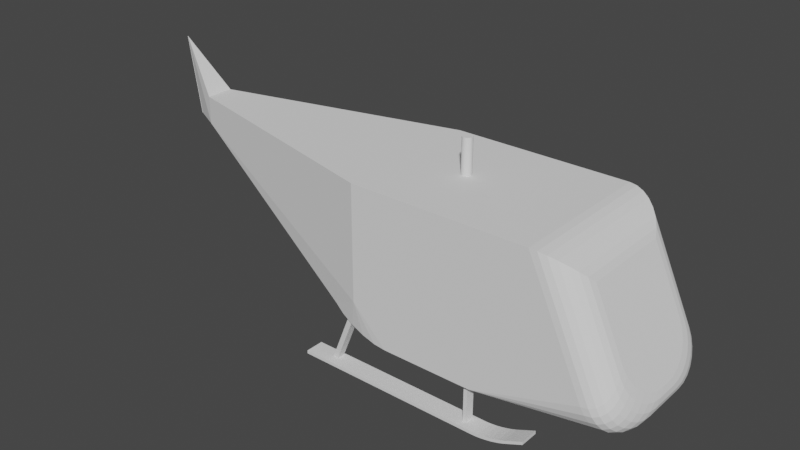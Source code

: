 # Source: helicopter1.blend  (saved by Blender 2.80.75; exported with 4.5.12 LTS)
import bpy
from mathutils import Matrix  # noqa: F401  (used for matrix-valued properties, if any)

bpy.ops.wm.read_factory_settings(use_empty=True)
scene = bpy.context.scene
scene.name = 'Scene'

# ---- collections
col_collection = bpy.data.collections.new('Collection'); scene.collection.children.link(col_collection)

# ---- world
world_world = bpy.data.worlds.new('World'); scene.world = world_world
world_world.use_nodes = True; world_world.node_tree.nodes.clear()
_N = world_world.node_tree.nodes; _L = world_world.node_tree.links
n0 = _N.new('ShaderNodeOutputWorld'); n0.name = 'World Output'; n0.location = (300, 300)
n1 = _N.new('ShaderNodeBackground'); n1.name = 'Background'; n1.location = (10, 300)
n1.inputs[0].default_value = (0.05088, 0.05088, 0.05088, 1.0)
_L.new(n1.outputs[0], n0.inputs[0])
n0.is_active_output = True
world_world.color = (0.05088, 0.05088, 0.05088)
world_world.use_sun_shadow = False
world_world.sun_shadow_jitter_overblur = 0.0

# ---- meshes
me_cube_001 = bpy.data.meshes.new('Cube.001')
me_cube_001.from_pydata([(-1.084, -0.8977, -1.0), (-1.0, -1.0, 1.0), (-1.084, 0.9317, -1.0), (-1.0, 1.0, 1.0), (-5.93, 0.1884, 0.9979), (-5.93, -0.1884, 0.9979), (-5.93, -0.1884, 0.6211), (-5.93, 0.1884, 0.6211), (-0.3267, -1.0, 1.0), (0.2419, -0.6115, 0.6471), (-0.2322, -0.9903, 0.9912), (-0.1344, -0.9615, 0.965), (-0.03799, -0.9152, 0.923), (0.05205, -0.8537, 0.8671), (0.1312, -0.7801, 0.8002), (0.1956, -0.6979, 0.7256), (0.2419, 0.6115, 0.6471), (-0.3267, 1.0, 1.0), (0.1956, 0.6979, 0.7256), (0.1312, 0.7801, 0.8002), (0.05205, 0.8537, 0.8671), (-0.03799, 0.9152, 0.923), (-0.1344, 0.9615, 0.965), (-0.2322, 0.9903, 0.9912), (-2.679, -1.0, 1.0), (-2.679, 1.0, 1.0), (0.6279, -0.6115, -0.1914), (0.8376, -0.04726, -0.6471), (0.6745, -0.5973, -0.2928), (0.7189, -0.5556, -0.3891), (0.7586, -0.4884, -0.4755), (0.7918, -0.3991, -0.5477), (0.8168, -0.2921, -0.602), (0.8323, -0.1728, -0.6357), (0.5938, -0.4992, -1.0), (0.3997, -1.0, -0.5783), (-0.9939, -1.0, -1.0), (0.5889, -0.6106, -0.9894), (0.5746, -0.7165, -0.9582), (0.5514, -0.8114, -0.908), (0.5207, -0.8907, -0.8412), (0.4839, -0.9504, -0.7613), (0.4429, -0.9874, -0.6721), (0.8635, -0.1359, -0.7256), (0.6553, -0.6979, -0.2732), (0.8583, -0.261, -0.7143), (0.8429, -0.3798, -0.6808), (0.8181, -0.4863, -0.6269), (0.7851, -0.5753, -0.5553), (0.7456, -0.6423, -0.4695), (0.7016, -0.6839, -0.3738), (0.8678, -0.2257, -0.8002), (0.663, -0.7801, -0.3552), (0.8627, -0.349, -0.789), (0.8475, -0.4662, -0.7561), (0.8231, -0.5713, -0.7031), (0.7907, -0.6591, -0.6327), (0.7519, -0.7252, -0.5483), (0.7086, -0.7662, -0.4542), (0.8502, -0.3127, -0.8671), (0.6494, -0.8537, -0.4308), (0.8452, -0.4331, -0.8562), (0.8303, -0.5475, -0.8239), (0.8064, -0.65, -0.7719), (0.7746, -0.7357, -0.7028), (0.7365, -0.8001, -0.6201), (0.6941, -0.8402, -0.5279), (0.8116, -0.39, -0.923), (0.6142, -0.9152, -0.494), (0.8067, -0.5069, -0.9122), (0.7921, -0.6179, -0.8805), (0.7685, -0.7175, -0.8294), (0.7373, -0.8007, -0.7615), (0.6998, -0.8632, -0.6801), (0.6581, -0.9021, -0.5895), (0.7539, -0.4496, -0.965), (0.5587, -0.9615, -0.5408), (0.7491, -0.5635, -0.9544), (0.7346, -0.6717, -0.923), (0.7113, -0.7688, -0.8725), (0.6804, -0.8498, -0.8053), (0.6434, -0.9108, -0.7249), (0.6021, -0.9487, -0.6352), (0.6801, -0.4867, -0.9912), (0.4858, -0.9903, -0.569), (0.6752, -0.5987, -0.9806), (0.6609, -0.7052, -0.9493), (0.6377, -0.8006, -0.899), (0.6069, -0.8804, -0.8322), (0.5701, -0.9404, -0.7522), (0.529, -0.9776, -0.6629), (0.8376, 0.04726, -0.6471), (0.6279, 0.6115, -0.1914), (0.8323, 0.1728, -0.6357), (0.8168, 0.2921, -0.602), (0.7918, 0.3991, -0.5477), (0.7586, 0.4884, -0.4755), (0.7189, 0.5556, -0.3891), (0.6745, 0.5973, -0.2928), (0.3997, 1.0, -0.5783), (0.5938, 0.4992, -1.0), (-0.9931, 1.0, -1.0), (0.4429, 0.9874, -0.6721), (0.4839, 0.9504, -0.7613), (0.5207, 0.8907, -0.8412), (0.5514, 0.8114, -0.908), (0.5746, 0.7165, -0.9582), (0.5889, 0.6106, -0.9894), (0.8635, 0.1359, -0.7256), (0.6553, 0.6979, -0.2732), (0.8583, 0.261, -0.7143), (0.8429, 0.3798, -0.6808), (0.8181, 0.4863, -0.6269), (0.7851, 0.5753, -0.5553), (0.7456, 0.6423, -0.4695), (0.7016, 0.6839, -0.3738), (0.8678, 0.2257, -0.8002), (0.663, 0.7801, -0.3552), (0.8627, 0.349, -0.789), (0.8475, 0.4662, -0.7561), (0.8231, 0.5713, -0.7031), (0.7907, 0.6591, -0.6327), (0.7519, 0.7252, -0.5483), (0.7086, 0.7662, -0.4542), (0.8502, 0.3127, -0.8671), (0.6494, 0.8537, -0.4308), (0.8452, 0.4331, -0.8562), (0.8303, 0.5475, -0.8239), (0.8064, 0.65, -0.7719), (0.7746, 0.7357, -0.7028), (0.7365, 0.8001, -0.6201), (0.6941, 0.8402, -0.5279), (0.8116, 0.39, -0.923), (0.6142, 0.9152, -0.494), (0.8067, 0.5069, -0.9122), (0.7921, 0.6179, -0.8805), (0.7685, 0.7175, -0.8294), (0.7373, 0.8007, -0.7615), (0.6998, 0.8632, -0.6801), (0.6581, 0.9021, -0.5895), (0.7539, 0.4496, -0.965), (0.5587, 0.9615, -0.5408), (0.7491, 0.5635, -0.9544), (0.7346, 0.6717, -0.923), (0.7113, 0.7688, -0.8725), (0.6804, 0.8498, -0.8053), (0.6434, 0.9108, -0.7249), (0.6021, 0.9487, -0.6352), (0.6801, 0.4867, -0.9912), (0.4858, 0.9903, -0.569), (0.6752, 0.5987, -0.9806), (0.6609, 0.7052, -0.9493), (0.6377, 0.8006, -0.899), (0.6069, 0.8804, -0.8322), (0.5701, 0.9404, -0.7522), (0.529, 0.9776, -0.6629), (-1.7, 0.493, -1.0), (-3.077, 0.8732, -0.7468), (-2.679, 1.0, -0.528), (-2.372, 0.9938, -0.9876), (-2.56, 0.9758, -0.9516), (-2.807, 0.9061, -0.8739), (-2.876, 0.8925, -0.8467), (-3.077, -0.8732, -0.7468), (-1.7, -0.493, -1.0), (-2.679, -1.0, -0.528), (-2.876, -0.8634, -0.8467), (-2.807, -0.877, -0.8739), (-2.56, -0.9758, -0.9516), (-2.372, -0.9938, -0.9876), (-5.93, 0.1884, 0.9979), (-5.93, -0.1884, 0.9979), (-5.93, -0.1884, 0.6211), (-5.93, 0.1884, 0.6211), (-6.491, 0.005767, 1.67), (-6.491, 0.00235, 1.67), (-6.322, 0.00235, 0.6211), (-6.322, 0.005767, 0.6211), (-1.0, 1.0, -1.0), (-1.0, -1.0, -1.0), (-2.207, 1.0, -1.0), (-2.207, -1.0, -1.0), (-1.0, 1.0, -1.0), (-1.0, -1.0, -1.0), (-2.207, 1.0, -1.0), (-2.207, -1.0, -1.0), (-1.0, 0.0, -1.0), (-5.93, 0.0, 0.6211), (-2.207, 0.0, -1.0), (-2.372, 0.0, -0.9876), (-2.56, 0.0, -0.9516), (-2.753, 0.0, -0.8956), (-2.931, -5.96e-08, -0.825), (-3.077, 0.0, -0.7468), (-1.0, 0.0, -1.0), (-2.207, 0.0, -1.0), (-1.507, 0.0, -1.0), (-1.7, 0.0, -1.0), (-1.603, 1.0, -1.0), (-1.603, -1.0, -1.0), (-1.603, 1.0, -1.0), (-1.603, -1.0, -1.0), (-1.603, 0.493, -1.0), (-1.603, -0.493, -1.0), (-1.603, 0.0, -1.0), (-1.0, 0.0, -1.0), (-1.0, -1.0, -1.0), (-2.207, 0.0, -1.0), (-2.207, -1.0, -1.0), (-1.603, 1.0, -1.0), (-1.0, 1.0, -1.0), (-1.603, -1.0, -1.0), (-2.207, 1.0, -1.0), (-2.372, 0.4969, -0.9876), (-2.56, 0.4879, -0.9516), (-2.753, 0.4739, -0.8956), (-2.931, 0.4562, -0.825), (-3.077, 0.4366, -0.7468), (-1.0, 0.5, -1.0), (-5.93, 0.09421, 0.6211), (-2.207, 0.5, -1.0), (-1.0, 0.5, -1.0), (-2.207, 0.5, -1.0), (-1.0, 0.5, -1.0), (-2.207, 0.5, -1.0), (-1.603, 0.2465, -1.0), (-1.084, 0.2465, -1.0), (-1.7, 0.2465, -1.0), (-1.0, -0.5, -1.0), (-5.93, -0.09421, 0.6211), (-2.207, -0.5, -1.0), (-1.0, -0.5, -1.0), (-2.207, -0.5, -1.0), (-1.0, -0.5, -1.0), (-2.207, -0.5, -1.0), (-2.372, -0.4969, -0.9876), (-2.56, -0.4879, -0.9516), (-2.753, -0.4739, -0.8956), (-2.931, -0.4562, -0.825), (-3.077, -0.4366, -0.7468), (-1.603, -0.2465, -1.0), (-1.084, -0.6512, -1.0), (-1.7, -0.2465, -1.0), (-1.302, 1.0, -1.0), (-1.302, 1.0, -1.0), (-1.302, 1.0, -1.0), (-1.302, -1.0, -1.0), (-1.302, -1.0, -1.0), (-1.302, -1.0, -1.0), (-1.555, 0.0, -1.0), (-1.132, 0.9317, -1.0), (-1.132, -0.8977, -1.0), (-1.132, 0.2465, -1.0), (-1.132, -0.6512, -1.0), (-1.905, -1.0, -1.0), (-1.905, -1.0, -1.0), (-1.905, -1.0, -1.0), (-1.651, 0.0, -1.0), (-1.905, 1.0, -1.0), (-1.905, 1.0, -1.0), (-1.905, 1.0, -1.0), (-1.651, -0.493, -1.0), (-1.651, 0.493, -1.0), (-1.651, 0.2465, -1.0), (-1.651, -0.2465, -1.0), (-2.372, 0.7453, -0.9876), (-2.56, 0.7318, -0.9516), (-2.807, 0.7621, -0.8739), (-2.876, 0.7519, -0.8467), (-3.077, 0.6549, -0.7468), (-1.603, 0.3697, -1.0), (-1.0, 0.75, -1.0), (-5.93, 0.1413, 0.6211), (-2.207, 0.75, -1.0), (-1.0, 0.75, -1.0), (-2.207, 0.75, -1.0), (-1.0, 0.75, -1.0), (-2.207, 0.75, -1.0), (-1.084, 0.8084, -1.0), (-1.7, 0.3697, -1.0), (-1.132, 0.8084, -1.0), (-1.651, 0.3697, -1.0), (-1.0, -0.75, -1.0), (-5.93, -0.1413, 0.6211), (-2.207, -0.75, -1.0), (-1.0, -0.75, -1.0), (-2.207, -0.75, -1.0), (-1.0, -0.75, -1.0), (-2.207, -0.75, -1.0), (-1.084, -0.7745, -1.0), (-1.7, -0.3697, -1.0), (-2.372, -0.7453, -0.9876), (-2.56, -0.7318, -0.9516), (-2.807, -0.7621, -0.8739), (-2.876, -0.7519, -0.8467), (-3.077, -0.6549, -0.7468), (-1.603, -0.3697, -1.0), (-1.132, -0.7745, -1.0), (-1.651, -0.3697, -1.0), (-2.753, 0.9477, -0.8956), (-2.931, 0.9124, -0.825), (-2.931, -0.9124, -0.825), (-2.753, -0.9477, -0.8956), (-2.753, 0.7108, -0.8956), (-2.931, 0.6843, -0.825), (-2.753, -0.7108, -0.8956), (-2.931, -0.6843, -0.825), (-2.372, 0.8696, -0.9876), (-2.56, 0.8538, -0.9516), (-2.753, 0.8293, -0.8956), (-2.931, 0.7984, -0.825), (-3.077, 0.7641, -0.7468), (-1.603, 0.4314, -1.0), (-1.132, 0.8701, -1.0), (-1.651, 0.4314, -1.0), (-1.0, 0.875, -1.0), (-5.93, 0.1649, 0.6211), (-2.207, 0.875, -1.0), (-1.0, 0.875, -1.0), (-2.207, 0.875, -1.0), (-1.0, 0.875, -1.0), (-2.207, 0.875, -1.0), (-1.084, 0.8701, -1.0), (-1.7, 0.4314, -1.0), (-2.807, 0.8196, -0.8739), (-2.876, 0.8076, -0.8467), (-1.084, -0.7745, -1.547), (-1.084, -0.8977, -1.547), (-1.132, 0.9317, -1.547), (-1.084, 0.9317, -1.547), (-1.132, -0.8977, -1.547), (-1.132, 0.8701, -1.547), (-1.132, -0.7745, -1.547), (-1.084, 0.8701, -1.547), (-3.086, 0.9061, -1.576), (-3.154, 0.8925, -1.549), (-3.154, -0.8634, -1.549), (-3.086, -0.877, -1.576), (-3.086, 0.8196, -1.576), (-3.154, 0.8076, -1.549), (-3.086, -0.7621, -1.576), (-3.154, -0.7519, -1.549), (-3.482, 0.7623, -1.588), (-3.482, 0.7623, -1.547), (-3.482, 1.015, -1.588), (-3.482, 1.015, -1.547), (-0.2574, 1.015, -1.352), (-0.2574, 1.015, -1.393), (-0.2574, 0.7623, -1.393), (-0.2574, 0.7623, -1.352), (-0.5045, 0.7623, -1.5), (-0.925, 0.7623, -1.588), (-0.5785, 0.7623, -1.527), (-0.6664, 0.7623, -1.552), (-0.7594, 0.7623, -1.571), (-0.8485, 0.7623, -1.584), (-0.925, 0.7623, -1.547), (-0.5045, 0.7623, -1.459), (-0.8485, 0.7623, -1.543), (-0.7594, 0.7623, -1.531), (-0.6664, 0.7623, -1.511), (-0.5785, 0.7623, -1.486), (-0.5045, 1.015, -1.5), (-0.925, 1.015, -1.588), (-0.5785, 1.015, -1.527), (-0.6664, 1.015, -1.552), (-0.7594, 1.015, -1.571), (-0.8485, 1.015, -1.584), (-0.925, 1.015, -1.547), (-0.5045, 1.015, -1.459), (-0.8485, 1.015, -1.543), (-0.7594, 1.015, -1.531), (-0.6664, 1.015, -1.511), (-0.5785, 1.015, -1.486), (-0.5785, -0.7425, -1.486), (-0.6664, -0.7425, -1.511), (-0.7594, -0.7425, -1.531), (-0.8485, -0.7425, -1.543), (-0.5045, -0.7425, -1.459), (-0.925, -0.7425, -1.547), (-0.8485, -0.7425, -1.584), (-0.7594, -0.7425, -1.571), (-0.6664, -0.7425, -1.552), (-0.5785, -0.7425, -1.527), (-0.925, -0.7425, -1.588), (-0.5045, -0.7425, -1.5), (-0.5785, -0.9947, -1.486), (-0.6664, -0.9947, -1.511), (-0.7594, -0.9947, -1.531), (-0.8485, -0.9947, -1.543), (-0.5045, -0.9947, -1.459), (-0.925, -0.9947, -1.547), (-0.8485, -0.9947, -1.584), (-0.7594, -0.9947, -1.571), (-0.6664, -0.9947, -1.552), (-0.5785, -0.9947, -1.527), (-0.925, -0.9947, -1.588), (-0.5045, -0.9947, -1.5), (-0.2574, -0.9947, -1.352), (-0.2574, -0.9947, -1.393), (-0.2574, -0.7425, -1.393), (-0.2574, -0.7425, -1.352), (-3.482, -0.7425, -1.547), (-3.482, -0.7425, -1.588), (-3.482, -0.9947, -1.547), (-3.482, -0.9947, -1.588), (-1.084, 0.8701, -1.584), (-1.084, 0.8084, -1.584), (-1.132, 0.8084, -1.584), (-1.132, 0.8701, -1.584), (-1.0, 0.0, 1.0), (-2.679, 0.0, 1.0), (-0.3267, 0.0, 1.0), (-0.2322, 0.0, 0.9912), (-0.1344, 0.0, 0.965), (-0.03799, 5.96e-08, 0.923), (0.05205, 0.0, 0.8671), (0.1312, 5.96e-08, 0.8002), (0.1956, 5.96e-08, 0.7256), (0.2419, 0.0, 0.6471), (-5.93, 0.0, 0.9979), (-1.839, 1.0, 1.0), (-1.839, -1.0, 1.0), (-1.839, 0.0, 1.0), (-1.841, 0.07282, 0.9484), (-1.841, 0.07282, 1.079), (-1.828, 0.07156, 0.9484), (-1.828, 0.07156, 1.079), (-1.816, 0.06783, 0.9484), (-1.816, 0.06783, 1.079), (-1.804, 0.06177, 0.9484), (-1.804, 0.06177, 1.079), (-1.794, 0.05362, 0.9484), (-1.794, 0.05362, 1.079), (-1.786, 0.04369, 0.9484), (-1.786, 0.04369, 1.079), (-1.78, 0.03235, 0.9484), (-1.78, 0.03235, 1.079), (-1.776, 0.02006, 0.9484), (-1.776, 0.02006, 1.079), (-1.775, 0.007267, 0.9484), (-1.775, 0.007267, 1.079), (-1.776, -0.005522, 0.9484), (-1.776, -0.005522, 1.079), (-1.78, -0.01782, 0.9484), (-1.78, -0.01782, 1.079), (-1.786, -0.02915, 0.9484), (-1.786, -0.02915, 1.079), (-1.794, -0.03909, 0.9484), (-1.794, -0.03909, 1.079), (-1.804, -0.04724, 0.9484), (-1.804, -0.04724, 1.079), (-1.816, -0.0533, 0.9484), (-1.816, -0.0533, 1.079), (-1.828, -0.05703, 0.9484), (-1.828, -0.05703, 1.079), (-1.841, -0.05829, 0.9484), (-1.841, -0.05829, 1.079), (-1.853, -0.05703, 0.9484), (-1.853, -0.05703, 1.079), (-1.866, -0.0533, 0.9484), (-1.866, -0.0533, 1.079), (-1.877, -0.04724, 0.9484), (-1.877, -0.04724, 1.079), (-1.887, -0.03909, 0.9484), (-1.887, -0.03909, 1.079), (-1.895, -0.02915, 0.9484), (-1.895, -0.02915, 1.079), (-1.901, -0.01782, 0.9484), (-1.901, -0.01782, 1.079), (-1.905, -0.005522, 0.9484), (-1.905, -0.005522, 1.079), (-1.906, 0.007267, 0.9484), (-1.906, 0.007267, 1.079), (-1.905, 0.02006, 0.9484), (-1.905, 0.02006, 1.079), (-1.901, 0.03235, 0.9484), (-1.901, 0.03235, 1.079), (-1.895, 0.04369, 0.9484), (-1.895, 0.04369, 1.079), (-1.887, 0.05362, 0.9484), (-1.887, 0.05362, 1.079), (-1.877, 0.06177, 0.9484), (-1.877, 0.06177, 1.079), (-1.866, 0.06783, 0.9484), (-1.866, 0.06783, 1.079), (-1.853, 0.07156, 0.9484), (-1.853, 0.07156, 1.079), (-1.828, 0.07156, 1.468), (-1.841, 0.07282, 1.468), (-1.816, 0.06783, 1.468), (-1.804, 0.06177, 1.468), (-1.794, 0.05362, 1.468), (-1.786, 0.04369, 1.468), (-1.78, 0.03235, 1.468), (-1.776, 0.02006, 1.468), (-1.775, 0.007267, 1.468), (-1.776, -0.005522, 1.468), (-1.78, -0.01782, 1.468), (-1.786, -0.02915, 1.468), (-1.794, -0.03909, 1.468), (-1.804, -0.04724, 1.468), (-1.816, -0.0533, 1.468), (-1.828, -0.05703, 1.468), (-1.841, -0.05829, 1.468), (-1.853, -0.05703, 1.468), (-1.866, -0.0533, 1.468), (-1.877, -0.04724, 1.468), (-1.887, -0.03909, 1.468), (-1.895, -0.02915, 1.468), (-1.901, -0.01782, 1.468), (-1.905, -0.005522, 1.468), (-1.906, 0.007267, 1.468), (-1.905, 0.02006, 1.468), (-1.901, 0.03235, 1.468), (-1.895, 0.04369, 1.468), (-1.887, 0.05362, 1.468), (-1.877, 0.06177, 1.468), (-1.866, 0.06783, 1.468), (-1.853, 0.07156, 1.468)], [], [(423, 421, 25, 411), (172, 173, 170, 171), (178, 101, 100, 34, 36, 179, 282, 228, 186, 218, 271, 315), (412, 410, 1, 8), (8, 35, 84, 10), (18, 109, 117, 19), (23, 149, 99, 17), (19, 117, 125, 20), (20, 125, 133, 21), (21, 133, 141, 22), (22, 141, 149, 23), (36, 35, 8, 1, 422, 24, 165, 181, 254, 199, 246, 179), (16, 92, 109, 18), (10, 84, 76, 11), (11, 76, 68, 12), (12, 68, 60, 13), (13, 60, 52, 14), (91, 93, 94, 95, 96, 97, 98, 92, 16, 419, 9, 26, 28, 29, 30, 31, 32, 33, 27), (412, 8, 10, 413), (413, 10, 11, 414), (414, 11, 12, 415), (415, 12, 13, 416), (416, 13, 14, 417), (417, 14, 15, 418), (418, 15, 9, 419), (34, 100, 148, 83), (83, 148, 140, 75), (75, 140, 132, 67), (67, 132, 124, 59), (59, 124, 116, 51), (51, 116, 108, 43), (43, 108, 91, 27), (14, 52, 44, 15), (7, 4, 25, 158, 157), (420, 5, 24, 411), (298, 261, 164, 290), (5, 6, 163, 165, 24), (34, 37, 36), (37, 38, 36), (38, 39, 36), (39, 40, 36), (40, 41, 36), (41, 42, 36), (42, 35, 36), (99, 102, 101), (102, 103, 101), (103, 104, 101), (104, 105, 101), (105, 106, 101), (106, 107, 101), (107, 100, 101), (91, 108, 110, 93), (93, 110, 111, 94), (94, 111, 112, 95), (95, 112, 113, 96), (96, 113, 114, 97), (97, 114, 115, 98), (98, 115, 109, 92), (108, 116, 118, 110), (110, 118, 119, 111), (111, 119, 120, 112), (112, 120, 121, 113), (113, 121, 122, 114), (114, 122, 123, 115), (115, 123, 117, 109), (116, 124, 126, 118), (118, 126, 127, 119), (119, 127, 128, 120), (120, 128, 129, 121), (121, 129, 130, 122), (122, 130, 131, 123), (123, 131, 125, 117), (124, 132, 134, 126), (126, 134, 135, 127), (127, 135, 136, 128), (128, 136, 137, 129), (129, 137, 138, 130), (130, 138, 139, 131), (131, 139, 133, 125), (132, 140, 142, 134), (134, 142, 143, 135), (135, 143, 144, 136), (136, 144, 145, 137), (137, 145, 146, 138), (138, 146, 147, 139), (139, 147, 141, 133), (140, 148, 150, 142), (142, 150, 151, 143), (143, 151, 152, 144), (144, 152, 153, 145), (145, 153, 154, 146), (146, 154, 155, 147), (147, 155, 149, 141), (148, 100, 107, 150), (150, 107, 106, 151), (151, 106, 105, 152), (152, 105, 104, 153), (153, 104, 103, 154), (154, 103, 102, 155), (155, 102, 99, 149), (84, 35, 42, 90), (90, 42, 41, 89), (89, 41, 40, 88), (88, 40, 39, 87), (87, 39, 38, 86), (86, 38, 37, 85), (85, 37, 34, 83), (76, 84, 90, 82), (82, 90, 89, 81), (81, 89, 88, 80), (80, 88, 87, 79), (79, 87, 86, 78), (78, 86, 85, 77), (77, 85, 83, 75), (68, 76, 82, 74), (74, 82, 81, 73), (73, 81, 80, 72), (72, 80, 79, 71), (71, 79, 78, 70), (70, 78, 77, 69), (69, 77, 75, 67), (60, 68, 74, 66), (66, 74, 73, 65), (65, 73, 72, 64), (64, 72, 71, 63), (63, 71, 70, 62), (62, 70, 69, 61), (61, 69, 67, 59), (52, 60, 66, 58), (58, 66, 65, 57), (57, 65, 64, 56), (56, 64, 63, 55), (55, 63, 62, 54), (54, 62, 61, 53), (53, 61, 59, 51), (44, 52, 58, 50), (50, 58, 57, 49), (49, 57, 56, 48), (48, 56, 55, 47), (47, 55, 54, 46), (46, 54, 53, 45), (45, 53, 51, 43), (26, 44, 50, 28), (28, 50, 49, 29), (29, 49, 48, 30), (30, 48, 47, 31), (31, 47, 46, 32), (32, 46, 45, 33), (33, 45, 43, 27), (15, 44, 26, 9), (180, 159, 158), (159, 160, 158), (160, 299, 158), (299, 300, 158), (300, 157, 158), (163, 301, 165), (301, 302, 165), (302, 168, 165), (168, 169, 165), (169, 181, 165), (284, 181, 169, 291), (291, 169, 168, 292), (292, 168, 302, 305), (162, 161, 334, 335), (306, 301, 163, 295), (316, 7, 157, 311), (177, 174, 175, 176), (172, 171, 174, 177), (171, 170, 175, 174), (170, 173, 176, 175), (173, 172, 177, 176), (318, 182, 178, 315), (286, 185, 181, 284), (259, 184, 180, 258), (247, 183, 179, 246), (320, 210, 182, 318), (288, 208, 185, 286), (260, 212, 184, 259), (248, 206, 183, 247), (224, 207, 195, 222), (233, 205, 194, 231), (222, 195, 188, 220), (231, 194, 186, 228), (229, 187, 193, 239), (216, 192, 193, 217), (215, 191, 192, 216), (214, 190, 191, 215), (213, 189, 190, 214), (220, 188, 189, 213), (263, 257, 197, 227), (252, 249, 204, 225), (256, 211, 201, 255), (245, 209, 200, 244), (255, 201, 199, 254), (244, 200, 198, 243), (297, 251, 203, 296), (241, 196, 205, 233), (290, 164, 208, 288), (250, 202, 209, 245), (261, 203, 211, 256), (322, 2, 210, 320), (227, 197, 207, 224), (262, 156, 212, 260), (251, 0, 206, 248), (279, 227, 224, 277), (196, 226, 223, 205), (280, 252, 225, 270), (281, 263, 227, 279), (273, 220, 213, 265), (265, 213, 214, 266), (266, 214, 215, 303), (303, 215, 216, 304), (304, 216, 217, 269), (275, 222, 220, 273), (277, 224, 222, 275), (205, 223, 221, 194), (194, 221, 218, 186), (187, 219, 217, 193), (197, 242, 234, 207), (289, 241, 233, 287), (249, 253, 240, 204), (283, 229, 239, 295), (285, 231, 228, 282), (287, 233, 231, 285), (207, 234, 232, 195), (195, 232, 230, 188), (192, 238, 239, 193), (191, 237, 238, 192), (190, 236, 237, 191), (189, 235, 236, 190), (188, 230, 235, 189), (257, 264, 242, 197), (196, 241, 253, 249), (278, 226, 252, 280), (203, 251, 248, 211), (2, 250, 245, 210), (182, 244, 243, 178), (210, 245, 244, 182), (226, 196, 249, 252), (211, 248, 247, 201), (201, 247, 246, 199), (204, 240, 264, 257), (270, 225, 263, 281), (202, 262, 260, 209), (164, 261, 256, 208), (185, 255, 254, 181), (208, 256, 255, 185), (225, 204, 257, 263), (209, 260, 259, 200), (200, 259, 258, 198), (296, 203, 261, 298), (312, 270, 281, 314), (313, 322, 406, 409), (321, 277, 275, 319), (319, 275, 273, 317), (310, 304, 269, 311), (324, 267, 268, 325), (308, 266, 303, 309), (307, 265, 266, 308), (317, 273, 265, 307), (314, 281, 279, 323), (313, 280, 270, 312), (323, 279, 277, 321), (226, 278, 276, 223), (223, 276, 274, 221), (221, 274, 271, 218), (219, 272, 269, 217), (240, 296, 298, 264), (241, 289, 297, 253), (206, 287, 285, 183), (183, 285, 282, 179), (6, 283, 295, 163), (0, 289, 287, 206), (242, 290, 288, 234), (253, 297, 296, 240), (234, 288, 286, 232), (232, 286, 284, 230), (238, 306, 295, 239), (237, 305, 306, 238), (236, 292, 305, 237), (235, 291, 292, 236), (230, 284, 291, 235), (264, 298, 290, 242), (161, 162, 300, 299), (166, 167, 302, 301), (324, 161, 299, 309), (325, 268, 304, 310), (268, 267, 303, 304), (167, 293, 305, 302), (294, 166, 301, 306), (293, 294, 306, 305), (162, 325, 310, 300), (267, 324, 309, 303), (156, 323, 321, 212), (250, 313, 312, 202), (262, 314, 323, 156), (180, 317, 307, 159), (159, 307, 308, 160), (160, 308, 309, 299), (161, 324, 338, 334), (300, 310, 311, 157), (184, 319, 317, 180), (212, 321, 319, 184), (251, 297, 332, 330), (202, 312, 314, 262), (278, 322, 320, 276), (276, 320, 318, 274), (274, 318, 315, 271), (272, 316, 311, 269), (326, 327, 330, 332), (329, 333, 331, 328), (297, 289, 326, 332), (289, 0, 327, 326), (322, 313, 331, 333), (322, 278, 280, 313, 409, 408, 407, 406), (0, 251, 330, 327), (340, 337, 336, 341), (334, 338, 339, 335), (294, 293, 340, 341), (293, 167, 337, 340), (325, 162, 335, 339), (167, 166, 336, 337), (324, 325, 339, 338), (166, 294, 341, 336), (342, 343, 345, 344), (362, 369, 346, 347), (344, 345, 368, 363), (344, 363, 351, 342), (357, 350, 348, 349), (369, 357, 349, 346), (347, 346, 349, 348), (368, 345, 343, 356), (351, 356, 343, 342), (369, 362, 364, 373), (373, 364, 365, 372), (372, 365, 366, 371), (371, 366, 367, 370), (370, 367, 363, 368), (351, 363, 367, 355), (355, 367, 366, 354), (354, 366, 365, 353), (353, 365, 364, 352), (352, 364, 362, 350), (368, 356, 358, 370), (370, 358, 359, 371), (371, 359, 360, 372), (372, 360, 361, 373), (373, 361, 357, 369), (356, 351, 355, 358), (358, 355, 354, 359), (359, 354, 353, 360), (360, 353, 352, 361), (361, 352, 350, 357), (350, 362, 347, 348), (397, 385, 400, 399), (386, 395, 397, 390), (387, 394, 395, 386), (388, 393, 394, 387), (389, 392, 393, 388), (391, 396, 392, 389), (374, 386, 390, 378), (375, 387, 386, 374), (376, 388, 387, 375), (377, 389, 388, 376), (379, 391, 389, 377), (395, 383, 385, 397), (394, 382, 383, 395), (393, 381, 382, 394), (392, 380, 381, 393), (396, 384, 380, 392), (377, 380, 384, 379), (376, 381, 380, 377), (375, 382, 381, 376), (374, 383, 382, 375), (378, 385, 383, 374), (396, 391, 404, 405), (379, 402, 404, 391), (400, 401, 398, 399), (378, 390, 398, 401), (390, 397, 399, 398), (403, 384, 396, 405), (403, 402, 379, 384), (385, 378, 401, 400), (405, 404, 402, 403), (3, 17, 99, 101, 178, 243, 198, 258, 180, 158, 25, 421), (406, 407, 408, 409), (2, 322, 333, 329, 328, 331, 313, 250), (4, 420, 411, 25), (18, 418, 419, 16), (19, 417, 418, 18), (20, 416, 417, 19), (21, 415, 416, 20), (22, 414, 415, 21), (23, 413, 414, 22), (17, 412, 413, 23), (17, 3, 410, 412), (422, 423, 411, 24), (1, 410, 423, 422), (410, 3, 421, 423), (424, 425, 427, 426), (426, 427, 429, 428), (428, 429, 431, 430), (430, 431, 433, 432), (432, 433, 435, 434), (434, 435, 437, 436), (436, 437, 439, 438), (438, 439, 441, 440), (440, 441, 443, 442), (442, 443, 445, 444), (444, 445, 447, 446), (446, 447, 449, 448), (448, 449, 451, 450), (450, 451, 453, 452), (452, 453, 455, 454), (454, 455, 457, 456), (456, 457, 459, 458), (458, 459, 461, 460), (460, 461, 463, 462), (462, 463, 465, 464), (464, 465, 467, 466), (466, 467, 469, 468), (468, 469, 471, 470), (470, 471, 473, 472), (472, 473, 475, 474), (474, 475, 477, 476), (476, 477, 479, 478), (478, 479, 481, 480), (480, 481, 483, 482), (482, 483, 485, 484), (429, 427, 488, 490), (484, 485, 487, 486), (486, 487, 425, 424), (424, 426, 428, 430, 432, 434, 436, 438, 440, 442, 444, 446, 448, 450, 452, 454, 456, 458, 460, 462, 464, 466, 468, 470, 472, 474, 476, 478, 480, 482, 484, 486), (488, 489, 519, 518, 517, 516, 515, 514, 513, 512, 511, 510, 509, 508, 507, 506, 505, 504, 503, 502, 501, 500, 499, 498, 497, 496, 495, 494, 493, 492, 491, 490), (447, 445, 498, 499), (465, 463, 507, 508), (483, 481, 516, 517), (439, 437, 494, 495), (457, 455, 503, 504), (475, 473, 512, 513), (431, 429, 490, 491), (449, 447, 499, 500), (467, 465, 508, 509), (485, 483, 517, 518), (441, 439, 495, 496), (459, 457, 504, 505), (477, 475, 513, 514), (433, 431, 491, 492), (451, 449, 500, 501), (469, 467, 509, 510), (487, 485, 518, 519), (443, 441, 496, 497), (461, 459, 505, 506), (479, 477, 514, 515), (435, 433, 492, 493), (453, 451, 501, 502), (471, 469, 510, 511), (427, 425, 489, 488), (425, 487, 519, 489), (445, 443, 497, 498), (463, 461, 506, 507), (481, 479, 515, 516), (437, 435, 493, 494), (455, 453, 502, 503), (473, 471, 511, 512)])
_uv = me_cube_001.uv_layers.new(name='UVMap')
_uv.uv.foreach_set('vector', [0.875, 0.625, 0.875, 0.5, 0.875, 0.5, 0.875, 0.625, 0.4764, 0.1014, 0.4764, 0.1486, 0.5236, 0.1486, 0.5236, 0.1014, 0.125, 0.5, 0.2707, 0.5, 0.3242, 0.5626, 0.3242, 0.6874, 0.2707, 0.75, 0.125, 0.75, 0.125, 0.7188, 0.125, 0.6875, 0.125, 0.625, 0.125, 0.5625, 0.125, 0.5312, 0.125, 0.5156, 0.7191, 0.625, 0.875, 0.625, 0.875, 0.75, 0.7191, 0.75, 0.625, 0.8441, 0.4277, 0.8099, 0.4289, 0.7966, 0.6239, 0.8226, 0.5912, 0.5378, 0.4663, 0.5378, 0.4575, 0.5275, 0.6019, 0.5275, 0.6239, 0.4274, 0.4289, 0.4534, 0.4277, 0.4401, 0.625, 0.4059, 0.6019, 0.5275, 0.4575, 0.5275, 0.4504, 0.5183, 0.6126, 0.5183, 0.6126, 0.5183, 0.4504, 0.5183, 0.4383, 0.4773, 0.6154, 0.4681, 0.6154, 0.4681, 0.4383, 0.4773, 0.4324, 0.4659, 0.6206, 0.4486, 0.6206, 0.4486, 0.4324, 0.4659, 0.4289, 0.4534, 0.6239, 0.4274, 0.375, 0.8543, 0.4277, 0.8099, 0.625, 0.8441, 0.625, 1.0, 0.625, 1.0, 0.625, 1.0, 0.434, 1.0, 0.375, 1.0, 0.375, 1.0, 0.375, 1.0, 0.375, 1.0, 0.375, 1.0, 0.5809, 0.5486, 0.4761, 0.5486, 0.4663, 0.5378, 0.5912, 0.5378, 0.6239, 0.8226, 0.4289, 0.7966, 0.4324, 0.7841, 0.6206, 0.8014, 0.6206, 0.8014, 0.4324, 0.7841, 0.4383, 0.7727, 0.6154, 0.7819, 0.6154, 0.7819, 0.4383, 0.7727, 0.4504, 0.7317, 0.6126, 0.7317, 0.6126, 0.7317, 0.4504, 0.7317, 0.4575, 0.7225, 0.6019, 0.7225, 0.4191, 0.6191, 0.4205, 0.6034, 0.4247, 0.5885, 0.4314, 0.5751, 0.4406, 0.5638, 0.4514, 0.5555, 0.4634, 0.5503, 0.4761, 0.5486, 0.5809, 0.5486, 0.5809, 0.625, 0.5809, 0.7014, 0.4761, 0.7014, 0.4634, 0.6997, 0.4514, 0.6945, 0.4406, 0.6862, 0.4314, 0.6749, 0.4247, 0.6615, 0.4205, 0.6466, 0.4191, 0.6309, 0.7191, 0.625, 0.7191, 0.75, 0.6972, 0.7488, 0.6972, 0.625, 0.6972, 0.625, 0.6972, 0.7488, 0.6745, 0.7452, 0.6745, 0.625, 0.6745, 0.625, 0.6745, 0.7452, 0.6522, 0.7394, 0.6522, 0.625, 0.6522, 0.625, 0.6522, 0.7394, 0.6126, 0.7317, 0.6126, 0.625, 0.6126, 0.625, 0.6126, 0.7317, 0.6019, 0.7225, 0.6019, 0.625, 0.6019, 0.625, 0.6019, 0.7225, 0.5912, 0.7122, 0.5912, 0.625, 0.5912, 0.625, 0.5912, 0.7122, 0.5809, 0.7014, 0.5809, 0.625, 0.3242, 0.6874, 0.3242, 0.5626, 0.335, 0.5642, 0.335, 0.6858, 0.335, 0.6858, 0.335, 0.5642, 0.3442, 0.5688, 0.3442, 0.6812, 0.3442, 0.6812, 0.3442, 0.5688, 0.3515, 0.5762, 0.3515, 0.6738, 0.3515, 0.6738, 0.3515, 0.5762, 0.3958, 0.5859, 0.3958, 0.6641, 0.3958, 0.6641, 0.3958, 0.5859, 0.4019, 0.5968, 0.4019, 0.6532, 0.4019, 0.6532, 0.4019, 0.5968, 0.4098, 0.608, 0.4098, 0.642, 0.4098, 0.642, 0.4098, 0.608, 0.4191, 0.6191, 0.4191, 0.6309, 0.6019, 0.7225, 0.4575, 0.7225, 0.4663, 0.7122, 0.5912, 0.7122, 0.4764, 0.1486, 0.5236, 0.1486, 0.625, 0.25, 0.434, 0.25, 0.3908, 0.2342, 0.5236, 0.125, 0.5236, 0.1014, 0.625, 0.0, 0.625, 0.125, 0.125, 0.6712, 0.125, 0.6866, 0.125, 0.6866, 0.125, 0.6712, 0.5236, 0.1014, 0.4764, 0.1014, 0.3908, 0.01585, 0.434, 0.0, 0.625, 0.0, 0.3242, 0.6874, 0.3236, 0.7013, 0.2707, 0.75, 0.3236, 0.7013, 0.3218, 0.7146, 0.2707, 0.75, 0.3218, 0.7146, 0.3242, 0.7264, 0.2707, 0.75, 0.3242, 0.7264, 0.3242, 0.7363, 0.2707, 0.75, 0.3242, 0.7363, 0.3105, 0.75, 0.2707, 0.75, 0.3105, 0.75, 0.3054, 0.75, 0.2707, 0.75, 0.3054, 0.75, 0.3, 0.75, 0.2707, 0.75, 0.4277, 0.4401, 0.4161, 0.4423, 0.3953, 0.4457, 0.4161, 0.4423, 0.4051, 0.4449, 0.3953, 0.4457, 0.4051, 0.4449, 0.3948, 0.4458, 0.3953, 0.4457, 0.3948, 0.4458, 0.3865, 0.4472, 0.3953, 0.4457, 0.3865, 0.4472, 0.3802, 0.4483, 0.3953, 0.4457, 0.3802, 0.4483, 0.3755, 0.4543, 0.3953, 0.4457, 0.3755, 0.4543, 0.3757, 0.4564, 0.3953, 0.4457, 0.4191, 0.6191, 0.4098, 0.608, 0.4111, 0.5924, 0.4205, 0.6034, 0.4205, 0.6034, 0.4111, 0.5924, 0.415, 0.5775, 0.4247, 0.5885, 0.4247, 0.5885, 0.415, 0.5775, 0.4212, 0.5642, 0.4314, 0.5751, 0.4314, 0.5751, 0.4212, 0.5642, 0.4311, 0.5522, 0.4406, 0.5638, 0.4406, 0.5638, 0.4311, 0.5522, 0.4418, 0.5443, 0.4514, 0.5555, 0.4514, 0.5555, 0.4418, 0.5443, 0.4538, 0.5394, 0.4634, 0.5503, 0.4634, 0.5503, 0.4538, 0.5394, 0.4663, 0.5378, 0.4761, 0.5486, 0.4098, 0.608, 0.4019, 0.5968, 0.4029, 0.5814, 0.4111, 0.5924, 0.4111, 0.5924, 0.4029, 0.5814, 0.4059, 0.5667, 0.415, 0.5775, 0.415, 0.5775, 0.4059, 0.5667, 0.4108, 0.5536, 0.4212, 0.5642, 0.4212, 0.5642, 0.4108, 0.5536, 0.4228, 0.5399, 0.4311, 0.5522, 0.4311, 0.5522, 0.4228, 0.5399, 0.4334, 0.5331, 0.4418, 0.5443, 0.4418, 0.5443, 0.4334, 0.5331, 0.4451, 0.5289, 0.4538, 0.5394, 0.4538, 0.5394, 0.4451, 0.5289, 0.4575, 0.5275, 0.4663, 0.5378, 0.4019, 0.5968, 0.3958, 0.5859, 0.3966, 0.5709, 0.4029, 0.5814, 0.4029, 0.5814, 0.3966, 0.5709, 0.399, 0.5566, 0.4059, 0.5667, 0.4059, 0.5667, 0.399, 0.5566, 0.4029, 0.5437, 0.4108, 0.5536, 0.4108, 0.5536, 0.4029, 0.5437, 0.4164, 0.5292, 0.4228, 0.5399, 0.4228, 0.5399, 0.4164, 0.5292, 0.4267, 0.5232, 0.4334, 0.5331, 0.4334, 0.5331, 0.4267, 0.5232, 0.4382, 0.5195, 0.4451, 0.5289, 0.4451, 0.5289, 0.4382, 0.5195, 0.4504, 0.5183, 0.4575, 0.5275, 0.3958, 0.5859, 0.3515, 0.5762, 0.3554, 0.5616, 0.3998, 0.5709, 0.3998, 0.5709, 0.3554, 0.5616, 0.367, 0.5478, 0.4117, 0.5566, 0.4117, 0.5566, 0.367, 0.5478, 0.3858, 0.5353, 0.4307, 0.5437, 0.4307, 0.5437, 0.3858, 0.5353, 0.3958, 0.5183, 0.3958, 0.5183, 0.4237, 0.5583, 0.4119, 0.5175, 0.4182, 0.4962, 0.43, 0.5366, 0.43, 0.5366, 0.4182, 0.4962, 0.4271, 0.4825, 0.4391, 0.523, 0.4391, 0.523, 0.4271, 0.4825, 0.4383, 0.4773, 0.4504, 0.5183, 0.3515, 0.5762, 0.3442, 0.5688, 0.3445, 0.5546, 0.3517, 0.5616, 0.3517, 0.5616, 0.3445, 0.5546, 0.3452, 0.541, 0.3524, 0.5478, 0.3524, 0.5478, 0.3452, 0.541, 0.3463, 0.5289, 0.3535, 0.5353, 0.3535, 0.5353, 0.3463, 0.5289, 0.3515, 0.5106, 0.3515, 0.5106, 0.4076, 0.4869, 0.402, 0.4765, 0.4106, 0.4716, 0.4162, 0.4822, 0.4162, 0.4822, 0.4106, 0.4716, 0.4209, 0.468, 0.4266, 0.4789, 0.4266, 0.4789, 0.4209, 0.468, 0.4324, 0.4659, 0.4383, 0.4773, 0.3442, 0.5688, 0.335, 0.5642, 0.3349, 0.5502, 0.3441, 0.5546, 0.3441, 0.5546, 0.3349, 0.5502, 0.3345, 0.5369, 0.3437, 0.541, 0.3437, 0.541, 0.3345, 0.5369, 0.3339, 0.5249, 0.3431, 0.5289, 0.3431, 0.5289, 0.3339, 0.5249, 0.3375, 0.5022, 0.3442, 0.5048, 0.4012, 0.4742, 0.3978, 0.4628, 0.4068, 0.4588, 0.4103, 0.4705, 0.4103, 0.4705, 0.4068, 0.4588, 0.4173, 0.4556, 0.4208, 0.4677, 0.4208, 0.4677, 0.4173, 0.4556, 0.4289, 0.4534, 0.4324, 0.4659, 0.335, 0.5642, 0.3242, 0.5626, 0.3238, 0.5487, 0.3345, 0.5502, 0.3345, 0.5502, 0.3238, 0.5487, 0.3224, 0.5354, 0.3332, 0.5369, 0.3332, 0.5369, 0.3224, 0.5354, 0.3202, 0.5236, 0.3309, 0.5249, 0.3309, 0.5249, 0.3202, 0.5236, 0.3242, 0.5, 0.3296, 0.5006, 0.3966, 0.4595, 0.3955, 0.4476, 0.4051, 0.4449, 0.4063, 0.4573, 0.4063, 0.4573, 0.4051, 0.4449, 0.4161, 0.4423, 0.4172, 0.4551, 0.4172, 0.4551, 0.4161, 0.4423, 0.4277, 0.4401, 0.4289, 0.4534, 0.4289, 0.7966, 0.4277, 0.8099, 0.4161, 0.8077, 0.4172, 0.7949, 0.4172, 0.7949, 0.4161, 0.8077, 0.4051, 0.8051, 0.4063, 0.7927, 0.4063, 0.7927, 0.4051, 0.8051, 0.3955, 0.8024, 0.3966, 0.7905, 0.3966, 0.7905, 0.3955, 0.8024, 0.375, 0.8008, 0.376, 0.7911, 0.3309, 0.7251, 0.3202, 0.7264, 0.3224, 0.7146, 0.3332, 0.7131, 0.3332, 0.7131, 0.3224, 0.7146, 0.3238, 0.7013, 0.3345, 0.6998, 0.3345, 0.6998, 0.3238, 0.7013, 0.3242, 0.6874, 0.335, 0.6858, 0.4324, 0.7841, 0.4289, 0.7966, 0.4173, 0.7944, 0.4208, 0.7823, 0.4208, 0.7823, 0.4173, 0.7944, 0.4068, 0.7912, 0.4103, 0.7795, 0.4103, 0.7795, 0.4068, 0.7912, 0.3978, 0.7872, 0.4012, 0.7758, 0.4012, 0.7758, 0.3978, 0.7872, 0.3783, 0.7825, 0.3794, 0.7792, 0.3431, 0.7211, 0.3339, 0.7251, 0.3345, 0.7131, 0.3437, 0.709, 0.3437, 0.709, 0.3345, 0.7131, 0.3349, 0.6998, 0.3441, 0.6954, 0.3441, 0.6954, 0.3349, 0.6998, 0.335, 0.6858, 0.3442, 0.6812, 0.4383, 0.7727, 0.4324, 0.7841, 0.4209, 0.782, 0.4266, 0.7711, 0.4266, 0.7711, 0.4209, 0.782, 0.4106, 0.7784, 0.4162, 0.7678, 0.4162, 0.7678, 0.4106, 0.7784, 0.402, 0.7735, 0.4076, 0.7631, 0.4076, 0.7631, 0.402, 0.7735, 0.3846, 0.7699, 0.3846, 0.7699, 0.3535, 0.7147, 0.3463, 0.7211, 0.3452, 0.709, 0.3524, 0.7022, 0.3524, 0.7022, 0.3452, 0.709, 0.3445, 0.6954, 0.3517, 0.6884, 0.3517, 0.6884, 0.3445, 0.6954, 0.3442, 0.6812, 0.3515, 0.6738, 0.4504, 0.7317, 0.4383, 0.7727, 0.4271, 0.7675, 0.4391, 0.727, 0.4391, 0.727, 0.4271, 0.7675, 0.4182, 0.7538, 0.43, 0.7134, 0.43, 0.7134, 0.4182, 0.7538, 0.4119, 0.7325, 0.4237, 0.6917, 0.4237, 0.6917, 0.4119, 0.7325, 0.3958, 0.7317, 0.3958, 0.7317, 0.4307, 0.7063, 0.3858, 0.7147, 0.367, 0.7022, 0.4117, 0.6934, 0.4117, 0.6934, 0.367, 0.7022, 0.3554, 0.6884, 0.3998, 0.6791, 0.3998, 0.6791, 0.3554, 0.6884, 0.3515, 0.6738, 0.3958, 0.6641, 0.4575, 0.7225, 0.4504, 0.7317, 0.4382, 0.7305, 0.4451, 0.7211, 0.4451, 0.7211, 0.4382, 0.7305, 0.4267, 0.7268, 0.4334, 0.7169, 0.4334, 0.7169, 0.4267, 0.7268, 0.4164, 0.7208, 0.4228, 0.7101, 0.4228, 0.7101, 0.4164, 0.7208, 0.4029, 0.7063, 0.4108, 0.6964, 0.4108, 0.6964, 0.4029, 0.7063, 0.399, 0.6934, 0.4059, 0.6833, 0.4059, 0.6833, 0.399, 0.6934, 0.3966, 0.6791, 0.4029, 0.6686, 0.4029, 0.6686, 0.3966, 0.6791, 0.3958, 0.6641, 0.4019, 0.6532, 0.4663, 0.7122, 0.4575, 0.7225, 0.4451, 0.7211, 0.4538, 0.7106, 0.4538, 0.7106, 0.4451, 0.7211, 0.4334, 0.7169, 0.4418, 0.7057, 0.4418, 0.7057, 0.4334, 0.7169, 0.4228, 0.7101, 0.4311, 0.6978, 0.4311, 0.6978, 0.4228, 0.7101, 0.4108, 0.6964, 0.4212, 0.6858, 0.4212, 0.6858, 0.4108, 0.6964, 0.4059, 0.6833, 0.415, 0.6725, 0.415, 0.6725, 0.4059, 0.6833, 0.4029, 0.6686, 0.4111, 0.6576, 0.4111, 0.6576, 0.4029, 0.6686, 0.4019, 0.6532, 0.4098, 0.642, 0.4761, 0.7014, 0.4663, 0.7122, 0.4538, 0.7106, 0.4634, 0.6997, 0.4634, 0.6997, 0.4538, 0.7106, 0.4418, 0.7057, 0.4514, 0.6945, 0.4514, 0.6945, 0.4418, 0.7057, 0.4311, 0.6978, 0.4406, 0.6862, 0.4406, 0.6862, 0.4311, 0.6978, 0.4212, 0.6858, 0.4314, 0.6749, 0.4314, 0.6749, 0.4212, 0.6858, 0.415, 0.6725, 0.4247, 0.6615, 0.4247, 0.6615, 0.415, 0.6725, 0.4111, 0.6576, 0.4205, 0.6466, 0.4205, 0.6466, 0.4111, 0.6576, 0.4098, 0.642, 0.4191, 0.6309, 0.5912, 0.7122, 0.4663, 0.7122, 0.4761, 0.7014, 0.5809, 0.7014, 0.125, 0.5, 0.125, 0.5008, 0.125, 0.5, 0.125, 0.5008, 0.125, 0.5, 0.125, 0.5, 0.125, 0.5, 0.125, 0.5065, 0.125, 0.5, 0.125, 0.5065, 0.125, 0.5109, 0.125, 0.5, 0.125, 0.5109, 0.125, 0.5158, 0.125, 0.5, 0.3908, 0.01585, 0.3868, 0.01011, 0.434, 0.0, 0.3868, 0.01011, 0.3791, 0.00415, 0.434, 0.0, 0.3791, 0.00415, 0.381, 0.0, 0.434, 0.0, 0.381, 0.0, 0.3765, 0.0, 0.434, 0.0, 0.3765, 0.0, 0.375, 0.0, 0.434, 0.0, 0.125, 0.7188, 0.125, 0.75, 0.125, 0.7492, 0.125, 0.7182, 0.125, 0.7182, 0.125, 0.7492, 0.125, 0.747, 0.125, 0.7165, 0.125, 0.7165, 0.125, 0.747, 0.125, 0.7435, 0.125, 0.7139, 0.3834, 0.2329, 0.3809, 0.2346, 0.3809, 0.2346, 0.3834, 0.2329, 0.3853, 0.03946, 0.3853, 0.01095, 0.3908, 0.01585, 0.3908, 0.04313, 0.4764, 0.1456, 0.4764, 0.1486, 0.3908, 0.2342, 0.3908, 0.2205, 0.4764, 0.1014, 0.5236, 0.1014, 0.5236, 0.1486, 0.4764, 0.1486, 0.4764, 0.1014, 0.5236, 0.1014, 0.5236, 0.1014, 0.4764, 0.1014, 0.5236, 0.1014, 0.5236, 0.1486, 0.5236, 0.1486, 0.5236, 0.1014, 0.5236, 0.1486, 0.4764, 0.1486, 0.4764, 0.1486, 0.5236, 0.1486, 0.4764, 0.1486, 0.4764, 0.1014, 0.4764, 0.1014, 0.4764, 0.1486, 0.125, 0.5156, 0.125, 0.5, 0.125, 0.5, 0.125, 0.5156, 0.125, 0.7188, 0.125, 0.75, 0.125, 0.75, 0.125, 0.7188, 0.125, 0.5, 0.125, 0.5, 0.125, 0.5, 0.125, 0.5, 0.125, 0.75, 0.125, 0.75, 0.125, 0.75, 0.125, 0.75, 0.125, 0.5156, 0.125, 0.5, 0.125, 0.5, 0.125, 0.5156, 0.125, 0.7188, 0.125, 0.75, 0.125, 0.75, 0.125, 0.7188, 0.125, 0.5, 0.125, 0.5, 0.125, 0.5, 0.125, 0.5, 0.125, 0.75, 0.125, 0.75, 0.125, 0.75, 0.125, 0.75, 0.125, 0.5625, 0.125, 0.625, 0.125, 0.625, 0.125, 0.5625, 0.125, 0.6875, 0.125, 0.625, 0.125, 0.625, 0.125, 0.6875, 0.125, 0.5625, 0.125, 0.625, 0.125, 0.625, 0.125, 0.5625, 0.125, 0.6875, 0.125, 0.625, 0.125, 0.625, 0.125, 0.6875, 0.4764, 0.1132, 0.4764, 0.125, 0.3908, 0.125, 0.3908, 0.07042, 0.3853, 0.182, 0.3853, 0.125, 0.3908, 0.125, 0.3908, 0.1796, 0.379, 0.1842, 0.379, 0.125, 0.3853, 0.125, 0.3853, 0.182, 0.125, 0.564, 0.125, 0.625, 0.125, 0.625, 0.125, 0.5658, 0.125, 0.5629, 0.125, 0.625, 0.125, 0.625, 0.125, 0.564, 0.125, 0.5625, 0.125, 0.625, 0.125, 0.625, 0.125, 0.5629, 0.125, 0.5942, 0.125, 0.625, 0.125, 0.625, 0.125, 0.5942, 0.125, 0.5942, 0.125, 0.625, 0.125, 0.625, 0.125, 0.5942, 0.125, 0.75, 0.125, 0.75, 0.125, 0.75, 0.125, 0.75, 0.125, 0.5, 0.125, 0.5, 0.125, 0.5, 0.125, 0.5, 0.125, 0.75, 0.125, 0.75, 0.125, 0.75, 0.125, 0.75, 0.125, 0.5, 0.125, 0.5, 0.125, 0.5, 0.125, 0.5, 0.125, 0.6712, 0.125, 0.6866, 0.125, 0.6866, 0.125, 0.6712, 0.125, 0.6558, 0.125, 0.625, 0.125, 0.625, 0.125, 0.6875, 0.125, 0.6712, 0.125, 0.6866, 0.125, 0.75, 0.125, 0.7188, 0.125, 0.5634, 0.125, 0.5634, 0.125, 0.5, 0.125, 0.5, 0.125, 0.6866, 0.125, 0.6866, 0.125, 0.75, 0.125, 0.75, 0.125, 0.5711, 0.125, 0.5634, 0.125, 0.5, 0.125, 0.5156, 0.125, 0.5942, 0.125, 0.625, 0.125, 0.625, 0.125, 0.5625, 0.125, 0.5634, 0.125, 0.5634, 0.125, 0.5, 0.125, 0.5, 0.125, 0.6866, 0.125, 0.6866, 0.125, 0.75, 0.125, 0.75, 0.125, 0.5788, 0.125, 0.5942, 0.125, 0.5625, 0.125, 0.5312, 0.125, 0.625, 0.125, 0.5942, 0.125, 0.5625, 0.125, 0.625, 0.125, 0.5788, 0.125, 0.5942, 0.125, 0.5942, 0.125, 0.5788, 0.125, 0.5788, 0.125, 0.5942, 0.125, 0.5942, 0.125, 0.5788, 0.125, 0.5312, 0.125, 0.5625, 0.125, 0.5629, 0.125, 0.5318, 0.125, 0.5318, 0.125, 0.5629, 0.125, 0.564, 0.125, 0.5335, 0.125, 0.5335, 0.125, 0.564, 0.125, 0.5658, 0.125, 0.5361, 0.379, 0.2139, 0.379, 0.1842, 0.3853, 0.182, 0.3853, 0.2105, 0.3853, 0.2105, 0.3853, 0.182, 0.3908, 0.1796, 0.3908, 0.2069, 0.125, 0.5312, 0.125, 0.5625, 0.125, 0.5625, 0.125, 0.5312, 0.125, 0.5312, 0.125, 0.5625, 0.125, 0.5625, 0.125, 0.5312, 0.125, 0.625, 0.125, 0.5625, 0.125, 0.5625, 0.125, 0.625, 0.125, 0.625, 0.125, 0.5625, 0.125, 0.5625, 0.125, 0.625, 0.4764, 0.125, 0.4764, 0.1368, 0.3908, 0.1796, 0.3908, 0.125, 0.125, 0.625, 0.125, 0.6558, 0.125, 0.6875, 0.125, 0.625, 0.125, 0.6712, 0.125, 0.6558, 0.125, 0.6875, 0.125, 0.7188, 0.125, 0.625, 0.125, 0.6558, 0.125, 0.6558, 0.125, 0.625, 0.4764, 0.1073, 0.4764, 0.1132, 0.3908, 0.07042, 0.3908, 0.04313, 0.125, 0.7188, 0.125, 0.6875, 0.125, 0.6875, 0.125, 0.7188, 0.125, 0.7188, 0.125, 0.6875, 0.125, 0.6875, 0.125, 0.7188, 0.125, 0.625, 0.125, 0.6875, 0.125, 0.6875, 0.125, 0.625, 0.125, 0.625, 0.125, 0.6875, 0.125, 0.6875, 0.125, 0.625, 0.3853, 0.125, 0.3853, 0.06797, 0.3908, 0.07042, 0.3908, 0.125, 0.379, 0.125, 0.379, 0.06577, 0.3853, 0.06797, 0.3853, 0.125, 0.125, 0.625, 0.125, 0.686, 0.125, 0.6842, 0.125, 0.625, 0.125, 0.625, 0.125, 0.6871, 0.125, 0.686, 0.125, 0.625, 0.125, 0.625, 0.125, 0.6875, 0.125, 0.6871, 0.125, 0.625, 0.125, 0.625, 0.125, 0.6558, 0.125, 0.6558, 0.125, 0.625, 0.125, 0.625, 0.125, 0.6558, 0.125, 0.6558, 0.125, 0.625, 0.125, 0.5788, 0.125, 0.5942, 0.125, 0.5942, 0.125, 0.5788, 0.125, 0.6866, 0.125, 0.6866, 0.125, 0.75, 0.125, 0.75, 0.125, 0.5634, 0.125, 0.5634, 0.125, 0.5, 0.125, 0.5, 0.125, 0.5, 0.125, 0.5, 0.125, 0.5, 0.125, 0.5, 0.125, 0.5, 0.125, 0.5, 0.125, 0.5, 0.125, 0.5, 0.125, 0.5942, 0.125, 0.625, 0.125, 0.625, 0.125, 0.5942, 0.125, 0.75, 0.125, 0.75, 0.125, 0.75, 0.125, 0.75, 0.125, 0.75, 0.125, 0.75, 0.125, 0.75, 0.125, 0.75, 0.125, 0.625, 0.125, 0.6558, 0.125, 0.6558, 0.125, 0.625, 0.125, 0.5788, 0.125, 0.5942, 0.125, 0.5942, 0.125, 0.5788, 0.125, 0.5634, 0.125, 0.5634, 0.125, 0.5, 0.125, 0.5, 0.125, 0.6866, 0.125, 0.6866, 0.125, 0.75, 0.125, 0.75, 0.125, 0.75, 0.125, 0.75, 0.125, 0.75, 0.125, 0.75, 0.125, 0.75, 0.125, 0.75, 0.125, 0.75, 0.125, 0.75, 0.125, 0.5942, 0.125, 0.625, 0.125, 0.625, 0.125, 0.5942, 0.125, 0.5, 0.125, 0.5, 0.125, 0.5, 0.125, 0.5, 0.125, 0.5, 0.125, 0.5, 0.125, 0.5, 0.125, 0.5, 0.125, 0.6712, 0.125, 0.6866, 0.125, 0.6866, 0.125, 0.6712, 0.125, 0.5711, 0.125, 0.5788, 0.125, 0.5788, 0.125, 0.5711, 0.125, 0.5711, 0.125, 0.5711, 0.125, 0.5711, 0.125, 0.5711, 0.125, 0.5156, 0.125, 0.5312, 0.125, 0.5312, 0.125, 0.5156, 0.125, 0.5156, 0.125, 0.5312, 0.125, 0.5312, 0.125, 0.5156, 0.3853, 0.2248, 0.3853, 0.2105, 0.3908, 0.2069, 0.3908, 0.2205, 0.3809, 0.2274, 0.3809, 0.2203, 0.3834, 0.219, 0.3834, 0.226, 0.125, 0.5183, 0.125, 0.5335, 0.125, 0.5361, 0.125, 0.5213, 0.125, 0.5163, 0.125, 0.5318, 0.125, 0.5335, 0.125, 0.5183, 0.125, 0.5156, 0.125, 0.5312, 0.125, 0.5318, 0.125, 0.5163, 0.125, 0.5711, 0.125, 0.5788, 0.125, 0.5788, 0.125, 0.5711, 0.125, 0.5711, 0.125, 0.5788, 0.125, 0.5788, 0.125, 0.5711, 0.125, 0.5711, 0.125, 0.5788, 0.125, 0.5312, 0.125, 0.5156, 0.125, 0.5942, 0.125, 0.5788, 0.125, 0.5312, 0.125, 0.5625, 0.125, 0.5625, 0.125, 0.5312, 0.125, 0.5312, 0.125, 0.5625, 0.125, 0.5625, 0.125, 0.5312, 0.125, 0.5312, 0.125, 0.5625, 0.4764, 0.1368, 0.4764, 0.1427, 0.3908, 0.2069, 0.3908, 0.1796, 0.125, 0.6558, 0.125, 0.6712, 0.125, 0.6712, 0.125, 0.6558, 0.125, 0.6558, 0.125, 0.6712, 0.125, 0.6712, 0.125, 0.6558, 0.125, 0.75, 0.125, 0.7188, 0.125, 0.7188, 0.125, 0.75, 0.125, 0.75, 0.125, 0.7188, 0.125, 0.7188, 0.125, 0.75, 0.4764, 0.1014, 0.4764, 0.1073, 0.3908, 0.04313, 0.3908, 0.01585, 0.125, 0.6866, 0.125, 0.6712, 0.125, 0.7188, 0.125, 0.75, 0.125, 0.6558, 0.125, 0.6712, 0.125, 0.7188, 0.125, 0.6875, 0.125, 0.6558, 0.125, 0.6712, 0.125, 0.6712, 0.125, 0.6558, 0.125, 0.6875, 0.125, 0.7188, 0.125, 0.7188, 0.125, 0.6875, 0.125, 0.6875, 0.125, 0.7188, 0.125, 0.7188, 0.125, 0.6875, 0.3853, 0.06797, 0.3853, 0.03946, 0.3908, 0.04313, 0.3908, 0.07042, 0.379, 0.06577, 0.379, 0.03615, 0.3853, 0.03946, 0.3853, 0.06797, 0.125, 0.686, 0.125, 0.7165, 0.125, 0.7139, 0.125, 0.6842, 0.125, 0.6871, 0.125, 0.7182, 0.125, 0.7165, 0.125, 0.686, 0.125, 0.6875, 0.125, 0.7188, 0.125, 0.7182, 0.125, 0.6871, 0.125, 0.6558, 0.125, 0.6712, 0.125, 0.6712, 0.125, 0.6558, 0.3809, 0.2346, 0.3834, 0.2329, 0.3853, 0.2391, 0.379, 0.2435, 0.3834, 0.01708, 0.3809, 0.01538, 0.379, 0.006532, 0.3853, 0.01095, 0.3809, 0.2274, 0.3809, 0.2346, 0.379, 0.2435, 0.379, 0.2287, 0.3834, 0.226, 0.3834, 0.219, 0.3853, 0.2105, 0.3853, 0.2248, 0.3834, 0.219, 0.3809, 0.2203, 0.379, 0.2139, 0.3853, 0.2105, 0.3809, 0.01538, 0.3809, 0.02974, 0.379, 0.03615, 0.379, 0.006532, 0.3834, 0.03101, 0.3834, 0.01708, 0.3853, 0.01095, 0.3853, 0.03946, 0.3809, 0.02974, 0.3834, 0.03101, 0.3853, 0.03946, 0.379, 0.03615, 0.3834, 0.2329, 0.3834, 0.226, 0.3853, 0.2248, 0.3853, 0.2391, 0.3809, 0.2203, 0.3809, 0.2274, 0.379, 0.2287, 0.379, 0.2139, 0.125, 0.5634, 0.125, 0.5711, 0.125, 0.5156, 0.125, 0.5, 0.125, 0.5634, 0.125, 0.5711, 0.125, 0.5711, 0.125, 0.5634, 0.125, 0.5634, 0.125, 0.5711, 0.125, 0.5711, 0.125, 0.5634, 0.125, 0.5, 0.125, 0.5156, 0.125, 0.5163, 0.125, 0.5008, 0.125, 0.5008, 0.125, 0.5163, 0.125, 0.5183, 0.125, 0.503, 0.125, 0.503, 0.125, 0.5183, 0.125, 0.5213, 0.125, 0.5065, 0.3809, 0.2346, 0.3809, 0.2274, 0.3809, 0.2274, 0.3809, 0.2346, 0.3853, 0.2391, 0.3853, 0.2248, 0.3908, 0.2205, 0.3908, 0.2342, 0.125, 0.5, 0.125, 0.5156, 0.125, 0.5156, 0.125, 0.5, 0.125, 0.5, 0.125, 0.5156, 0.125, 0.5156, 0.125, 0.5, 0.125, 0.6866, 0.125, 0.6712, 0.125, 0.6712, 0.125, 0.6866, 0.125, 0.5634, 0.125, 0.5711, 0.125, 0.5711, 0.125, 0.5634, 0.125, 0.5788, 0.125, 0.5711, 0.125, 0.5156, 0.125, 0.5312, 0.125, 0.5312, 0.125, 0.5156, 0.125, 0.5156, 0.125, 0.5312, 0.125, 0.5312, 0.125, 0.5156, 0.125, 0.5156, 0.125, 0.5312, 0.4764, 0.1427, 0.4764, 0.1456, 0.3908, 0.2205, 0.3908, 0.2069, 0.125, 0.6712, 0.125, 0.6866, 0.125, 0.6866, 0.125, 0.6712, 0.125, 0.5634, 0.125, 0.5711, 0.125, 0.5711, 0.125, 0.5634, 0.125, 0.6712, 0.125, 0.6712, 0.125, 0.6712, 0.125, 0.6712, 0.125, 0.6712, 0.125, 0.6866, 0.125, 0.6866, 0.125, 0.6712, 0.125, 0.5711, 0.125, 0.5711, 0.125, 0.5711, 0.125, 0.5711, 0.125, 0.5711, 0.125, 0.5788, 0.125, 0.5788, 0.125, 0.5711, 0.125, 0.5711, 0.125, 0.5788, 0.125, 0.5788, 0.125, 0.5711, 0.125, 0.6866, 0.125, 0.6866, 0.125, 0.6866, 0.125, 0.6866, 0.3809, 0.02974, 0.3809, 0.01538, 0.3834, 0.01708, 0.3834, 0.03101, 0.3809, 0.2346, 0.3809, 0.2274, 0.3834, 0.226, 0.3834, 0.2329, 0.3834, 0.03101, 0.3809, 0.02974, 0.3809, 0.02974, 0.3834, 0.03101, 0.3809, 0.02974, 0.3809, 0.01538, 0.3809, 0.01538, 0.3809, 0.02974, 0.3834, 0.226, 0.3834, 0.2329, 0.3834, 0.2329, 0.3834, 0.226, 0.3809, 0.01538, 0.3834, 0.01708, 0.3834, 0.01708, 0.3809, 0.01538, 0.3809, 0.2274, 0.3834, 0.226, 0.3834, 0.226, 0.3809, 0.2274, 0.3834, 0.01708, 0.3834, 0.03101, 0.3834, 0.03101, 0.3834, 0.01708, 0.375, 0.0, 0.625, 0.0, 0.625, 0.25, 0.375, 0.25, 0.375, 0.5, 0.625, 0.5, 0.625, 0.5, 0.375, 0.5, 0.375, 0.25, 0.625, 0.25, 0.625, 0.4806, 0.375, 0.4806, 0.125, 0.5, 0.3556, 0.5, 0.3556, 0.75, 0.125, 0.75, 0.625, 0.75, 0.375, 0.75, 0.375, 0.75, 0.625, 0.75, 0.625, 0.5, 0.625, 0.75, 0.625, 0.75, 0.625, 0.5, 0.375, 0.5, 0.625, 0.5, 0.625, 0.75, 0.375, 0.75, 0.6444, 0.5, 0.875, 0.5, 0.875, 0.75, 0.6444, 0.75, 0.375, 0.7694, 0.625, 0.7694, 0.625, 1.0, 0.375, 1.0, 0.625, 0.5, 0.375, 0.5, 0.4027, 0.5, 0.6527, 0.5, 0.6527, 0.5, 0.4027, 0.5, 0.4831, 0.5, 0.7331, 0.5, 0.7331, 0.5, 0.4831, 0.5, 0.4783, 0.4955, 0.7283, 0.4955, 0.7283, 0.4955, 0.4783, 0.4955, 0.4015, 0.4875, 0.6515, 0.4875, 0.6515, 0.4875, 0.4015, 0.4875, 0.375, 0.4806, 0.625, 0.4806, 0.3556, 0.75, 0.3556, 0.5, 0.3625, 0.5, 0.3625, 0.75, 0.3625, 0.75, 0.3625, 0.5, 0.3705, 0.5, 0.3705, 0.75, 0.3705, 0.75, 0.3705, 0.5, 0.375, 0.5, 0.375, 0.75, 0.375, 0.75, 0.375, 0.5, 0.375, 0.5, 0.375, 0.75, 0.375, 0.75, 0.375, 0.5, 0.375, 0.5, 0.375, 0.75, 0.6444, 0.5, 0.6444, 0.75, 0.6375, 0.75, 0.6375, 0.5, 0.6375, 0.5, 0.6375, 0.75, 0.6295, 0.75, 0.6295, 0.5, 0.6295, 0.5, 0.6295, 0.75, 0.625, 0.75, 0.625, 0.5, 0.625, 0.5, 0.625, 0.75, 0.625, 0.75, 0.625, 0.5, 0.625, 0.5, 0.625, 0.75, 0.625, 0.75, 0.625, 0.5, 0.625, 0.7694, 0.375, 0.7694, 0.4015, 0.7625, 0.6515, 0.7625, 0.6515, 0.7625, 0.4015, 0.7625, 0.4783, 0.7545, 0.7283, 0.7545, 0.7283, 0.7545, 0.4783, 0.7545, 0.4831, 0.75, 0.7331, 0.75, 0.7331, 0.75, 0.4831, 0.75, 0.4027, 0.75, 0.6527, 0.75, 0.6527, 0.75, 0.4027, 0.75, 0.375, 0.75, 0.625, 0.75, 0.375, 0.75, 0.375, 0.5, 0.375, 0.5, 0.375, 0.75, 0.375, 0.75, 0.375, 0.5, 0.375, 0.5, 0.375, 0.75, 0.6527, 0.75, 0.4027, 0.75, 0.375, 0.75, 0.625, 0.75, 0.7331, 0.75, 0.4831, 0.75, 0.4027, 0.75, 0.6527, 0.75, 0.7283, 0.7545, 0.4783, 0.7545, 0.4831, 0.75, 0.7331, 0.75, 0.6515, 0.7625, 0.4015, 0.7625, 0.4783, 0.7545, 0.7283, 0.7545, 0.625, 0.7694, 0.375, 0.7694, 0.4015, 0.7625, 0.6515, 0.7625, 0.625, 0.5, 0.625, 0.75, 0.625, 0.75, 0.625, 0.5, 0.625, 0.5, 0.625, 0.75, 0.625, 0.75, 0.625, 0.5, 0.6295, 0.5, 0.6295, 0.75, 0.625, 0.75, 0.625, 0.5, 0.6375, 0.5, 0.6375, 0.75, 0.6295, 0.75, 0.6295, 0.5, 0.6444, 0.5, 0.6444, 0.75, 0.6375, 0.75, 0.6375, 0.5, 0.375, 0.75, 0.375, 0.5, 0.375, 0.5, 0.375, 0.75, 0.375, 0.75, 0.375, 0.5, 0.375, 0.5, 0.375, 0.75, 0.3705, 0.75, 0.3705, 0.5, 0.375, 0.5, 0.375, 0.75, 0.3625, 0.75, 0.3625, 0.5, 0.3705, 0.5, 0.3705, 0.75, 0.3556, 0.75, 0.3556, 0.5, 0.3625, 0.5, 0.3625, 0.75, 0.6515, 0.4875, 0.4015, 0.4875, 0.375, 0.4806, 0.625, 0.4806, 0.7283, 0.4955, 0.4783, 0.4955, 0.4015, 0.4875, 0.6515, 0.4875, 0.7331, 0.5, 0.4831, 0.5, 0.4783, 0.4955, 0.7283, 0.4955, 0.6527, 0.5, 0.4027, 0.5, 0.4831, 0.5, 0.7331, 0.5, 0.625, 0.5, 0.375, 0.5, 0.4027, 0.5, 0.6527, 0.5, 0.375, 0.7694, 0.625, 0.7694, 0.625, 1.0, 0.375, 1.0, 0.6444, 0.5, 0.875, 0.5, 0.875, 0.75, 0.6444, 0.75, 0.375, 0.5, 0.625, 0.5, 0.625, 0.75, 0.375, 0.75, 0.625, 0.5, 0.625, 0.75, 0.625, 0.75, 0.625, 0.5, 0.625, 0.75, 0.375, 0.75, 0.375, 0.75, 0.625, 0.75, 0.125, 0.5, 0.3556, 0.5, 0.3556, 0.75, 0.125, 0.75, 0.375, 0.25, 0.625, 0.25, 0.625, 0.4806, 0.375, 0.4806, 0.375, 0.5, 0.625, 0.5, 0.625, 0.5, 0.375, 0.5, 0.375, 0.0, 0.625, 0.0, 0.625, 0.25, 0.375, 0.25, 0.625, 0.25, 0.625, 0.4059, 0.4277, 0.4401, 0.375, 0.3957, 0.375, 0.25, 0.375, 0.25, 0.375, 0.25, 0.375, 0.25, 0.375, 0.25, 0.434, 0.25, 0.625, 0.25, 0.625, 0.25, 0.125, 0.5711, 0.125, 0.5788, 0.125, 0.5788, 0.125, 0.5711, 0.125, 0.5634, 0.125, 0.5711, 0.125, 0.5711, 0.125, 0.5634, 0.125, 0.5634, 0.125, 0.5711, 0.125, 0.5711, 0.125, 0.5634, 0.5236, 0.1486, 0.5236, 0.125, 0.625, 0.125, 0.625, 0.25, 0.5912, 0.5378, 0.5912, 0.625, 0.5809, 0.625, 0.5809, 0.5486, 0.6019, 0.5275, 0.6019, 0.625, 0.5912, 0.625, 0.5912, 0.5378, 0.6126, 0.5183, 0.6126, 0.625, 0.6019, 0.625, 0.6019, 0.5275, 0.6522, 0.5106, 0.6522, 0.625, 0.6126, 0.625, 0.6126, 0.5183, 0.6745, 0.5048, 0.6745, 0.625, 0.6522, 0.625, 0.6522, 0.5106, 0.6972, 0.5012, 0.6972, 0.625, 0.6745, 0.625, 0.6745, 0.5048, 0.7191, 0.5, 0.7191, 0.625, 0.6972, 0.625, 0.6972, 0.5012, 0.7191, 0.5, 0.875, 0.5, 0.875, 0.625, 0.7191, 0.625, 0.875, 0.75, 0.875, 0.625, 0.875, 0.625, 0.875, 0.75, 0.875, 0.75, 0.875, 0.625, 0.875, 0.625, 0.875, 0.75, 0.875, 0.625, 0.875, 0.5, 0.875, 0.5, 0.875, 0.625, 1.0, 0.5, 1.0, 1.0, 0.9688, 1.0, 0.9688, 0.5, 0.9688, 0.5, 0.9688, 1.0, 0.9375, 1.0, 0.9375, 0.5, 0.9375, 0.5, 0.9375, 1.0, 0.9062, 1.0, 0.9062, 0.5, 0.9062, 0.5, 0.9062, 1.0, 0.875, 1.0, 0.875, 0.5, 0.875, 0.5, 0.875, 1.0, 0.8438, 1.0, 0.8438, 0.5, 0.8438, 0.5, 0.8438, 1.0, 0.8125, 1.0, 0.8125, 0.5, 0.8125, 0.5, 0.8125, 1.0, 0.7812, 1.0, 0.7812, 0.5, 0.7812, 0.5, 0.7812, 1.0, 0.75, 1.0, 0.75, 0.5, 0.75, 0.5, 0.75, 1.0, 0.7188, 1.0, 0.7188, 0.5, 0.7188, 0.5, 0.7188, 1.0, 0.6875, 1.0, 0.6875, 0.5, 0.6875, 0.5, 0.6875, 1.0, 0.6562, 1.0, 0.6562, 0.5, 0.6562, 0.5, 0.6562, 1.0, 0.625, 1.0, 0.625, 0.5, 0.625, 0.5, 0.625, 1.0, 0.5938, 1.0, 0.5938, 0.5, 0.5938, 0.5, 0.5938, 1.0, 0.5625, 1.0, 0.5625, 0.5, 0.5625, 0.5, 0.5625, 1.0, 0.5312, 1.0, 0.5312, 0.5, 0.5312, 0.5, 0.5312, 1.0, 0.5, 1.0, 0.5, 0.5, 0.5, 0.5, 0.5, 1.0, 0.4688, 1.0, 0.4688, 0.5, 0.4688, 0.5, 0.4688, 1.0, 0.4375, 1.0, 0.4375, 0.5, 0.4375, 0.5, 0.4375, 1.0, 0.4062, 1.0, 0.4062, 0.5, 0.4062, 0.5, 0.4062, 1.0, 0.375, 1.0, 0.375, 0.5, 0.375, 0.5, 0.375, 1.0, 0.3438, 1.0, 0.3438, 0.5, 0.3438, 0.5, 0.3438, 1.0, 0.3125, 1.0, 0.3125, 0.5, 0.3125, 0.5, 0.3125, 1.0, 0.2812, 1.0, 0.2812, 0.5, 0.2812, 0.5, 0.2812, 1.0, 0.25, 1.0, 0.25, 0.5, 0.25, 0.5, 0.25, 1.0, 0.2188, 1.0, 0.2188, 0.5, 0.2188, 0.5, 0.2188, 1.0, 0.1875, 1.0, 0.1875, 0.5, 0.1875, 0.5, 0.1875, 1.0, 0.1562, 1.0, 0.1562, 0.5, 0.1562, 0.5, 0.1562, 1.0, 0.125, 1.0, 0.125, 0.5, 0.125, 0.5, 0.125, 1.0, 0.09375, 1.0, 0.09375, 0.5, 0.09375, 0.5, 0.09375, 1.0, 0.0625, 1.0, 0.0625, 0.5, 0.9375, 1.0, 0.9688, 1.0, 0.9688, 1.0, 0.9375, 1.0, 0.0625, 0.5, 0.0625, 1.0, 0.03125, 1.0, 0.03125, 0.5, 0.03125, 0.5, 0.03125, 1.0, 0.0, 1.0, 0.0, 0.5, 0.75, 0.49, 0.7968, 0.4854, 0.8418, 0.4717, 0.8833, 0.4496, 0.9197, 0.4197, 0.9496, 0.3833, 0.9717, 0.3418, 0.9854, 0.2968, 0.99, 0.25, 0.9854, 0.2032, 0.9717, 0.1582, 0.9496, 0.1167, 0.9197, 0.08029, 0.8833, 0.05045, 0.8418, 0.02827, 0.7968, 0.01461, 0.75, 0.01, 0.7032, 0.01461, 0.6582, 0.02827, 0.6167, 0.05045, 0.5803, 0.08029, 0.5504, 0.1167, 0.5283, 0.1582, 0.5146, 0.2032, 0.51, 0.25, 0.5146, 0.2968, 0.5283, 0.3418, 0.5504, 0.3833, 0.5803, 0.4197, 0.6167, 0.4496, 0.6582, 0.4717, 0.7032, 0.4854, 0.2968, 0.4854, 0.25, 0.49, 0.2032, 0.4854, 0.1582, 0.4717, 0.1167, 0.4496, 0.08029, 0.4197, 0.05045, 0.3833, 0.02827, 0.3418, 0.01461, 0.2968, 0.01, 0.25, 0.01461, 0.2032, 0.02827, 0.1582, 0.05045, 0.1167, 0.08029, 0.08029, 0.1167, 0.05045, 0.1582, 0.02827, 0.2032, 0.01461, 0.25, 0.01, 0.2968, 0.01461, 0.3418, 0.02827, 0.3833, 0.05045, 0.4197, 0.08029, 0.4496, 0.1167, 0.4717, 0.1582, 0.4854, 0.2032, 0.49, 0.25, 0.4854, 0.2968, 0.4717, 0.3418, 0.4496, 0.3833, 0.4197, 0.4197, 0.3833, 0.4496, 0.3418, 0.4717, 0.6562, 1.0, 0.6875, 1.0, 0.6875, 1.0, 0.6562, 1.0, 0.375, 1.0, 0.4062, 1.0, 0.4062, 1.0, 0.375, 1.0, 0.09375, 1.0, 0.125, 1.0, 0.125, 1.0, 0.09375, 1.0, 0.7812, 1.0, 0.8125, 1.0, 0.8125, 1.0, 0.7812, 1.0, 0.5, 1.0, 0.5312, 1.0, 0.5312, 1.0, 0.5, 1.0, 0.2188, 1.0, 0.25, 1.0, 0.25, 1.0, 0.2188, 1.0, 0.9062, 1.0, 0.9375, 1.0, 0.9375, 1.0, 0.9062, 1.0, 0.625, 1.0, 0.6562, 1.0, 0.6562, 1.0, 0.625, 1.0, 0.3438, 1.0, 0.375, 1.0, 0.375, 1.0, 0.3438, 1.0, 0.0625, 1.0, 0.09375, 1.0, 0.09375, 1.0, 0.0625, 1.0, 0.75, 1.0, 0.7812, 1.0, 0.7812, 1.0, 0.75, 1.0, 0.4688, 1.0, 0.5, 1.0, 0.5, 1.0, 0.4688, 1.0, 0.1875, 1.0, 0.2188, 1.0, 0.2188, 1.0, 0.1875, 1.0, 0.875, 1.0, 0.9062, 1.0, 0.9062, 1.0, 0.875, 1.0, 0.5938, 1.0, 0.625, 1.0, 0.625, 1.0, 0.5938, 1.0, 0.3125, 1.0, 0.3438, 1.0, 0.3438, 1.0, 0.3125, 1.0, 0.03125, 1.0, 0.0625, 1.0, 0.0625, 1.0, 0.03125, 1.0, 0.7188, 1.0, 0.75, 1.0, 0.75, 1.0, 0.7188, 1.0, 0.4375, 1.0, 0.4688, 1.0, 0.4688, 1.0, 0.4375, 1.0, 0.1562, 1.0, 0.1875, 1.0, 0.1875, 1.0, 0.1562, 1.0, 0.8438, 1.0, 0.875, 1.0, 0.875, 1.0, 0.8438, 1.0, 0.5625, 1.0, 0.5938, 1.0, 0.5938, 1.0, 0.5625, 1.0, 0.2812, 1.0, 0.3125, 1.0, 0.3125, 1.0, 0.2812, 1.0, 0.9688, 1.0, 1.0, 1.0, 1.0, 1.0, 0.9688, 1.0, 0.0, 1.0, 0.03125, 1.0, 0.03125, 1.0, 0.0, 1.0, 0.6875, 1.0, 0.7188, 1.0, 0.7188, 1.0, 0.6875, 1.0, 0.4062, 1.0, 0.4375, 1.0, 0.4375, 1.0, 0.4062, 1.0, 0.125, 1.0, 0.1562, 1.0, 0.1562, 1.0, 0.125, 1.0, 0.8125, 1.0, 0.8438, 1.0, 0.8438, 1.0, 0.8125, 1.0, 0.5312, 1.0, 0.5625, 1.0, 0.5625, 1.0, 0.5312, 1.0, 0.25, 1.0, 0.2812, 1.0, 0.2812, 1.0, 0.25, 1.0])
me_cube_001.use_remesh_preserve_volume = False
me_cube_001.use_remesh_preserve_attributes = False
me_cube_001.use_mirror_vertex_groups = False
me_cube_001.update()

# ---- objects
ob_cube = bpy.data.objects.new('Cube', me_cube_001)

# ---- transforms, parenting, visibility, modifiers, constraints
ob_cube.location = (-4.906, 1.642, -0.1936)
ob_cube.scale = (0.851, 0.851, 0.851)
ob_cube.lineart.crease_threshold = 0.0

# ---- collection membership
col_collection.objects.link(ob_cube)

# ---- scene / render settings (as saved in the file)
scene.frame_start = 1; scene.frame_end = 250; scene.frame_set(188)
scene.render.engine = 'BLENDER_EEVEE_NEXT'
scene.cycles.use_denoising = False
scene.cycles.samples = 128
scene.cycles.sampling_pattern = 'TABULATED_SOBOL'
scene.cycles.use_adaptive_sampling = False
scene.cycles.use_light_tree = False
scene.view_settings.view_transform = 'Filmic'
bpy.context.view_layer.update()

# ---- added for rendering (the .blend has no active camera and no usable light): camera, sun
cam_auto = bpy.data.cameras.new('AutoCamera')
cam_auto.lens = 50.0
cam_auto.sensor_width = 36.0
cam_auto.clip_end = 1000.0
ob_auto_camera = bpy.data.objects.new('AutoCamera', cam_auto)
scene.collection.objects.link(ob_auto_camera)
ob_auto_camera.location = (-0.766634, -6.19051, 5.06716)
ob_auto_camera.rotation_euler = (1.09748, -7.21219e-08, 0.694738)
scene.camera = ob_auto_camera
light_auto_sun = bpy.data.lights.new('AutoSun', 'SUN')
light_auto_sun.energy = 3.0
light_auto_sun.angle = 0.0523599
ob_auto_sun = bpy.data.objects.new('AutoSun', light_auto_sun)
scene.collection.objects.link(ob_auto_sun)
ob_auto_sun.rotation_euler = (0.872665, 0.174533, 0.523599)
bpy.context.view_layer.update()
